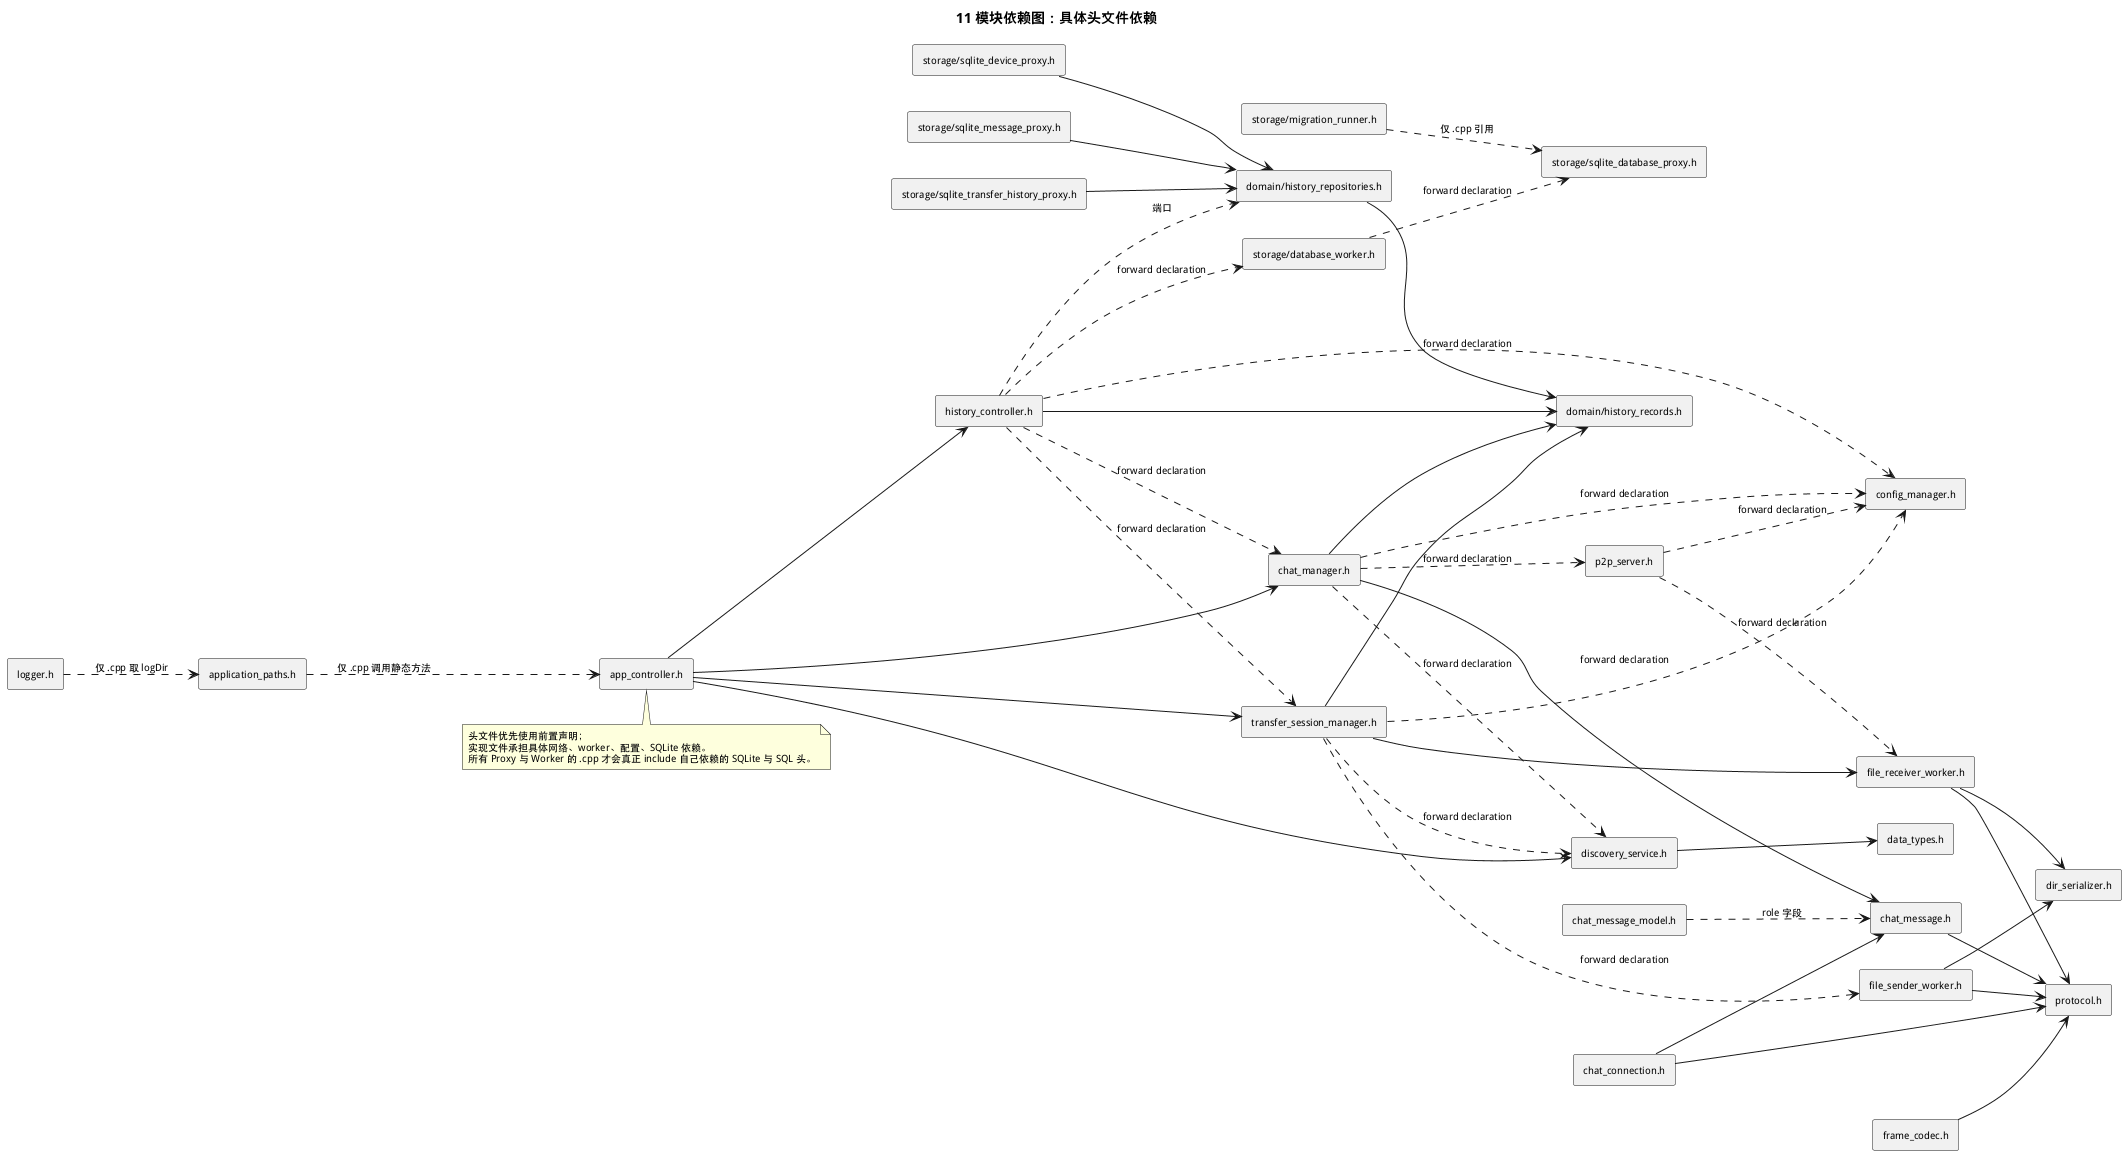

The diagram above was rendered by PlantUML. Its source (embedded in the PNG):
@startuml
title 11 模块依赖图：具体头文件依赖
left to right direction
skinparam componentStyle rectangle
skinparam componentFontSize 11
skinparam defaultFontSize 10

[app_controller.h] as AppH
[transfer_session_manager.h] as TsmH
[chat_manager.h] as ChatMgrH
[chat_message_model.h] as ChatModelH
[history_controller.h] as HistoryH
[config_manager.h] as ConfigH
[application_paths.h] as PathsH
[logger.h] as LoggerH
[discovery_service.h] as DiscoveryH
[p2p_server.h] as P2pH
[chat_connection.h] as ChatConnH
[file_sender_worker.h] as SenderH
[file_receiver_worker.h] as ReceiverH
[dir_serializer.h] as DirH
[domain/history_records.h] as RecordsH
[domain/history_repositories.h] as ReposH
[storage/sqlite_database_proxy.h] as DbProxyH
[storage/migration_runner.h] as MigrH
[storage/database_worker.h] as WorkerH
[storage/sqlite_device_proxy.h] as DevProxyH
[storage/sqlite_message_proxy.h] as MsgProxyH
[storage/sqlite_transfer_history_proxy.h] as TxProxyH
[frame_codec.h] as CodecH
[protocol.h] as ProtocolH
[data_types.h] as TypesH
[chat_message.h] as ChatMsgH

AppH --> ChatMgrH
AppH --> DiscoveryH
AppH --> HistoryH
AppH --> TsmH
TsmH --> ReceiverH
TsmH --> RecordsH
ChatMgrH --> ChatMsgH
ChatMgrH --> RecordsH
ChatModelH ..> ChatMsgH : role 字段
HistoryH --> RecordsH
ReposH --> RecordsH
DevProxyH --> ReposH
MsgProxyH --> ReposH
TxProxyH --> ReposH
WorkerH ..> DbProxyH : forward declaration
MigrH ..> DbProxyH : 仅 .cpp 引用
DiscoveryH --> TypesH
ChatConnH --> ChatMsgH
ChatConnH --> ProtocolH
SenderH --> DirH
SenderH --> ProtocolH
ReceiverH --> DirH
ReceiverH --> ProtocolH
CodecH --> ProtocolH
ChatMsgH --> ProtocolH
PathsH ..> AppH : 仅 .cpp 调用静态方法
LoggerH ..> PathsH : 仅 .cpp 取 logDir
P2pH ..> ReceiverH : forward declaration
P2pH ..> ConfigH : forward declaration
TsmH ..> ConfigH : forward declaration
TsmH ..> DiscoveryH : forward declaration
TsmH ..> SenderH : forward declaration
ChatMgrH ..> ConfigH : forward declaration
ChatMgrH ..> DiscoveryH : forward declaration
ChatMgrH ..> P2pH : forward declaration
HistoryH ..> ChatMgrH : forward declaration
HistoryH ..> TsmH : forward declaration
HistoryH ..> ConfigH : forward declaration
HistoryH ..> WorkerH : forward declaration
HistoryH ..> ReposH : 端口

note bottom of AppH
头文件优先使用前置声明；
实现文件承担具体网络、worker、配置、SQLite 依赖。
所有 Proxy 与 Worker 的 .cpp 才会真正 include 自己依赖的 SQLite 与 SQL 头。
end note
@enduml